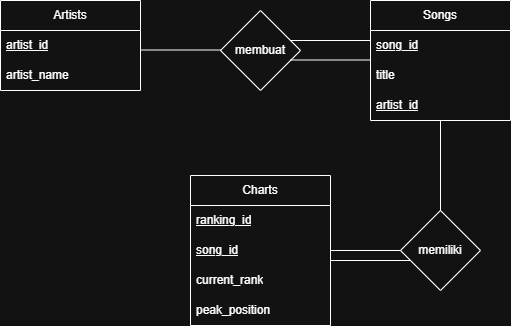

The diagram above was exported from draw.io. Its source (the exported page's mxGraphModel, read from the mxfile embedded in the PNG):
<mxGraphModel dx="786" dy="434" grid="1" gridSize="10" guides="1" tooltips="1" connect="1" arrows="1" fold="1" page="1" pageScale="1" pageWidth="850" pageHeight="1100" math="0" shadow="0">
  <root>
    <mxCell id="0" />
    <mxCell id="1" parent="0" />
    <mxCell id="O7fZoBFdsEF7UBDOD8IO-1" parent="1" style="swimlane;fontStyle=0;childLayout=stackLayout;horizontal=1;startSize=30;horizontalStack=0;resizeParent=1;resizeParentMax=0;resizeLast=0;collapsible=1;marginBottom=0;whiteSpace=wrap;html=1;" value="Artists" vertex="1">
      <mxGeometry height="90" width="140" x="160" y="50" as="geometry" />
    </mxCell>
    <mxCell id="O7fZoBFdsEF7UBDOD8IO-2" parent="O7fZoBFdsEF7UBDOD8IO-1" style="text;strokeColor=none;fillColor=none;align=left;verticalAlign=middle;spacingLeft=4;spacingRight=4;overflow=hidden;points=[[0,0.5],[1,0.5]];portConstraint=eastwest;rotatable=0;whiteSpace=wrap;html=1;" value="&lt;u&gt;artist_id&lt;/u&gt;" vertex="1">
      <mxGeometry height="30" width="140" y="30" as="geometry" />
    </mxCell>
    <mxCell id="O7fZoBFdsEF7UBDOD8IO-3" parent="O7fZoBFdsEF7UBDOD8IO-1" style="text;strokeColor=none;fillColor=none;align=left;verticalAlign=middle;spacingLeft=4;spacingRight=4;overflow=hidden;points=[[0,0.5],[1,0.5]];portConstraint=eastwest;rotatable=0;whiteSpace=wrap;html=1;" value="artist_name" vertex="1">
      <mxGeometry height="30" width="140" y="60" as="geometry" />
    </mxCell>
    <mxCell id="vrHlrqLC1WXqXb4JwqbC-1" parent="1" style="swimlane;fontStyle=0;childLayout=stackLayout;horizontal=1;startSize=30;horizontalStack=0;resizeParent=1;resizeParentMax=0;resizeLast=0;collapsible=1;marginBottom=0;whiteSpace=wrap;html=1;" value="Songs" vertex="1">
      <mxGeometry height="120" width="140" x="530" y="50" as="geometry" />
    </mxCell>
    <mxCell id="vrHlrqLC1WXqXb4JwqbC-2" parent="vrHlrqLC1WXqXb4JwqbC-1" style="text;strokeColor=none;fillColor=none;align=left;verticalAlign=middle;spacingLeft=4;spacingRight=4;overflow=hidden;points=[[0,0.5],[1,0.5]];portConstraint=eastwest;rotatable=0;whiteSpace=wrap;html=1;" value="&lt;u&gt;song_id&lt;/u&gt;" vertex="1">
      <mxGeometry height="30" width="140" y="30" as="geometry" />
    </mxCell>
    <mxCell id="vrHlrqLC1WXqXb4JwqbC-3" parent="vrHlrqLC1WXqXb4JwqbC-1" style="text;strokeColor=none;fillColor=none;align=left;verticalAlign=middle;spacingLeft=4;spacingRight=4;overflow=hidden;points=[[0,0.5],[1,0.5]];portConstraint=eastwest;rotatable=0;whiteSpace=wrap;html=1;" value="title" vertex="1">
      <mxGeometry height="30" width="140" y="60" as="geometry" />
    </mxCell>
    <mxCell id="vrHlrqLC1WXqXb4JwqbC-4" parent="vrHlrqLC1WXqXb4JwqbC-1" style="text;strokeColor=none;fillColor=none;align=left;verticalAlign=middle;spacingLeft=4;spacingRight=4;overflow=hidden;points=[[0,0.5],[1,0.5]];portConstraint=eastwest;rotatable=0;whiteSpace=wrap;html=1;" value="&lt;u&gt;artist_id&lt;/u&gt;" vertex="1">
      <mxGeometry height="30" width="140" y="90" as="geometry" />
    </mxCell>
    <mxCell id="vrHlrqLC1WXqXb4JwqbC-5" parent="1" style="swimlane;fontStyle=0;childLayout=stackLayout;horizontal=1;startSize=30;horizontalStack=0;resizeParent=1;resizeParentMax=0;resizeLast=0;collapsible=1;marginBottom=0;whiteSpace=wrap;html=1;" value="Charts" vertex="1">
      <mxGeometry height="150" width="140" x="350" y="225" as="geometry" />
    </mxCell>
    <mxCell id="vrHlrqLC1WXqXb4JwqbC-6" parent="vrHlrqLC1WXqXb4JwqbC-5" style="text;strokeColor=none;fillColor=none;align=left;verticalAlign=middle;spacingLeft=4;spacingRight=4;overflow=hidden;points=[[0,0.5],[1,0.5]];portConstraint=eastwest;rotatable=0;whiteSpace=wrap;html=1;" value="&lt;u&gt;ranking_id&lt;/u&gt;" vertex="1">
      <mxGeometry height="30" width="140" y="30" as="geometry" />
    </mxCell>
    <mxCell id="vrHlrqLC1WXqXb4JwqbC-7" parent="vrHlrqLC1WXqXb4JwqbC-5" style="text;strokeColor=none;fillColor=none;align=left;verticalAlign=middle;spacingLeft=4;spacingRight=4;overflow=hidden;points=[[0,0.5],[1,0.5]];portConstraint=eastwest;rotatable=0;whiteSpace=wrap;html=1;" value="&lt;u&gt;song_id&lt;/u&gt;" vertex="1">
      <mxGeometry height="30" width="140" y="60" as="geometry" />
    </mxCell>
    <mxCell id="vrHlrqLC1WXqXb4JwqbC-8" parent="vrHlrqLC1WXqXb4JwqbC-5" style="text;strokeColor=none;fillColor=none;align=left;verticalAlign=middle;spacingLeft=4;spacingRight=4;overflow=hidden;points=[[0,0.5],[1,0.5]];portConstraint=eastwest;rotatable=0;whiteSpace=wrap;html=1;" value="current_rank" vertex="1">
      <mxGeometry height="30" width="140" y="90" as="geometry" />
    </mxCell>
    <mxCell id="vrHlrqLC1WXqXb4JwqbC-9" parent="vrHlrqLC1WXqXb4JwqbC-5" style="text;strokeColor=none;fillColor=none;align=left;verticalAlign=middle;spacingLeft=4;spacingRight=4;overflow=hidden;points=[[0,0.5],[1,0.5]];portConstraint=eastwest;rotatable=0;whiteSpace=wrap;html=1;" value="peak_position" vertex="1">
      <mxGeometry height="30" width="140" y="120" as="geometry" />
    </mxCell>
    <mxCell id="vrHlrqLC1WXqXb4JwqbC-11" edge="1" parent="1" style="endArrow=none;html=1;rounded=0;" value="">
      <mxGeometry height="50" relative="1" width="50" as="geometry">
        <mxPoint x="450" y="90" as="sourcePoint" />
        <mxPoint x="530" y="90" as="targetPoint" />
      </mxGeometry>
    </mxCell>
    <mxCell id="vrHlrqLC1WXqXb4JwqbC-12" parent="1" style="rhombus;whiteSpace=wrap;html=1;" value="membuat" vertex="1">
      <mxGeometry height="80" width="80" x="380" y="60" as="geometry" />
    </mxCell>
    <mxCell id="vrHlrqLC1WXqXb4JwqbC-13" edge="1" parent="1" style="endArrow=none;html=1;rounded=0;" value="">
      <mxGeometry height="50" relative="1" width="50" as="geometry">
        <mxPoint x="450" y="109.5" as="sourcePoint" />
        <mxPoint x="530" y="109.5" as="targetPoint" />
      </mxGeometry>
    </mxCell>
    <mxCell id="vrHlrqLC1WXqXb4JwqbC-14" edge="1" parent="1" style="endArrow=none;html=1;rounded=0;" value="">
      <mxGeometry height="50" relative="1" width="50" as="geometry">
        <mxPoint x="300" y="99.5" as="sourcePoint" />
        <mxPoint x="380" y="99.5" as="targetPoint" />
      </mxGeometry>
    </mxCell>
    <mxCell id="vrHlrqLC1WXqXb4JwqbC-16" parent="1" style="rhombus;whiteSpace=wrap;html=1;" value="memiliki" vertex="1">
      <mxGeometry height="80" width="80" x="560" y="260" as="geometry" />
    </mxCell>
    <mxCell id="vrHlrqLC1WXqXb4JwqbC-18" edge="1" parent="1" source="vrHlrqLC1WXqXb4JwqbC-16" style="endArrow=none;html=1;rounded=0;entryX=0.5;entryY=1;entryDx=0;entryDy=0;entryPerimeter=0;" target="vrHlrqLC1WXqXb4JwqbC-4" value="">
      <mxGeometry height="50" relative="1" width="50" as="geometry">
        <mxPoint x="410" y="270" as="sourcePoint" />
        <mxPoint x="460" y="220" as="targetPoint" />
      </mxGeometry>
    </mxCell>
    <mxCell id="vrHlrqLC1WXqXb4JwqbC-19" edge="1" parent="1" source="vrHlrqLC1WXqXb4JwqbC-7" style="endArrow=none;html=1;rounded=0;entryX=0;entryY=0.5;entryDx=0;entryDy=0;exitX=1;exitY=0.5;exitDx=0;exitDy=0;" target="vrHlrqLC1WXqXb4JwqbC-16" value="">
      <mxGeometry height="50" relative="1" width="50" as="geometry">
        <mxPoint x="410" y="270" as="sourcePoint" />
        <mxPoint x="460" y="220" as="targetPoint" />
      </mxGeometry>
    </mxCell>
    <mxCell id="vrHlrqLC1WXqXb4JwqbC-20" edge="1" parent="1" style="endArrow=none;html=1;rounded=0;" value="">
      <mxGeometry height="50" relative="1" width="50" as="geometry">
        <mxPoint x="490" y="310" as="sourcePoint" />
        <mxPoint x="570" y="310" as="targetPoint" />
      </mxGeometry>
    </mxCell>
  </root>
</mxGraphModel>